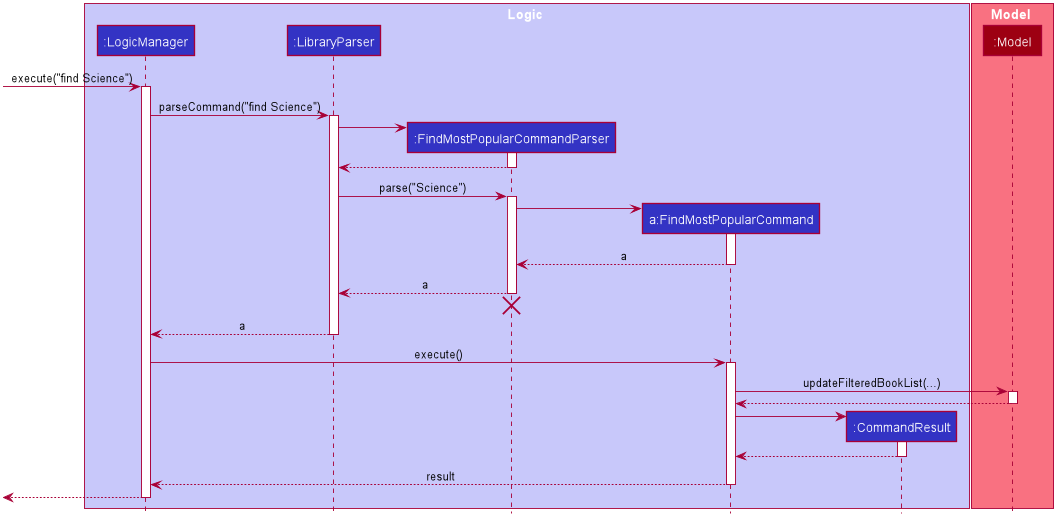

The diagram above was rendered by PlantUML. Its source (embedded in the PNG):
@startuml








skinparam BackgroundColor #FFFFFFF

skinparam Shadowing false

skinparam Class {
    FontColor #FFFFFF
    BorderThickness 1
    BorderColor #FFFFFF
    StereotypeFontColor #FFFFFF
    FontName Arial
}

skinparam Actor {
    BorderColor #000000
    Color #000000
    FontName Arial
}

skinparam Sequence {
    MessageAlign center
    BoxFontSize 15
    BoxPadding 0
    BoxFontColor #FFFFFF
    FontName Arial
}

skinparam Participant {
    FontColor #FFFFFFF
    Padding 20
}

skinparam MinClassWidth 50
skinparam ParticipantPadding 10
skinparam Shadowing false
skinparam DefaultTextAlignment center
skinparam packageStyle Rectangle

hide footbox
hide members
hide circle

box Logic #C8C8FA
participant ":LogicManager" as LogicManager #3333C4
participant ":LibraryParser" as LibraryParser #3333C4
participant ":FindMostPopularCommandParser" as FindMostPopularCommandParser #3333C4
participant "a:FindMostPopularCommand" as FindMostPopularCommand #3333C4
participant ":CommandResult" as CommandResult #3333C4
end box

box Model #F97181
participant ":Model" as Model #9D0012
end box


[-> LogicManager : execute("find Science")
activate LogicManager

LogicManager -> LibraryParser : parseCommand("find Science")
activate LibraryParser

create FindMostPopularCommandParser
LibraryParser -> FindMostPopularCommandParser
activate FindMostPopularCommandParser

FindMostPopularCommandParser --> LibraryParser
deactivate FindMostPopularCommandParser

LibraryParser -> FindMostPopularCommandParser : parse("Science")
activate FindMostPopularCommandParser

create FindMostPopularCommand
FindMostPopularCommandParser -> FindMostPopularCommand
activate FindMostPopularCommand

FindMostPopularCommand --> FindMostPopularCommandParser : a
deactivate FindMostPopularCommand

FindMostPopularCommandParser --> LibraryParser : a
deactivate FindMostPopularCommandParser
FindMostPopularCommandParser -[hidden]-> LibraryParser
destroy FindMostPopularCommandParser

LibraryParser --> LogicManager : a
deactivate LibraryParser

LogicManager -> FindMostPopularCommand : execute()
activate FindMostPopularCommand

FindMostPopularCommand -> Model : updateFilteredBookList(...)
activate Model

Model --> FindMostPopularCommand
deactivate Model

create CommandResult
FindMostPopularCommand -> CommandResult
activate CommandResult

CommandResult --> FindMostPopularCommand
deactivate CommandResult

FindMostPopularCommand --> LogicManager : result
deactivate FindMostPopularCommand

[<--LogicManager
deactivate LogicManager
@enduml